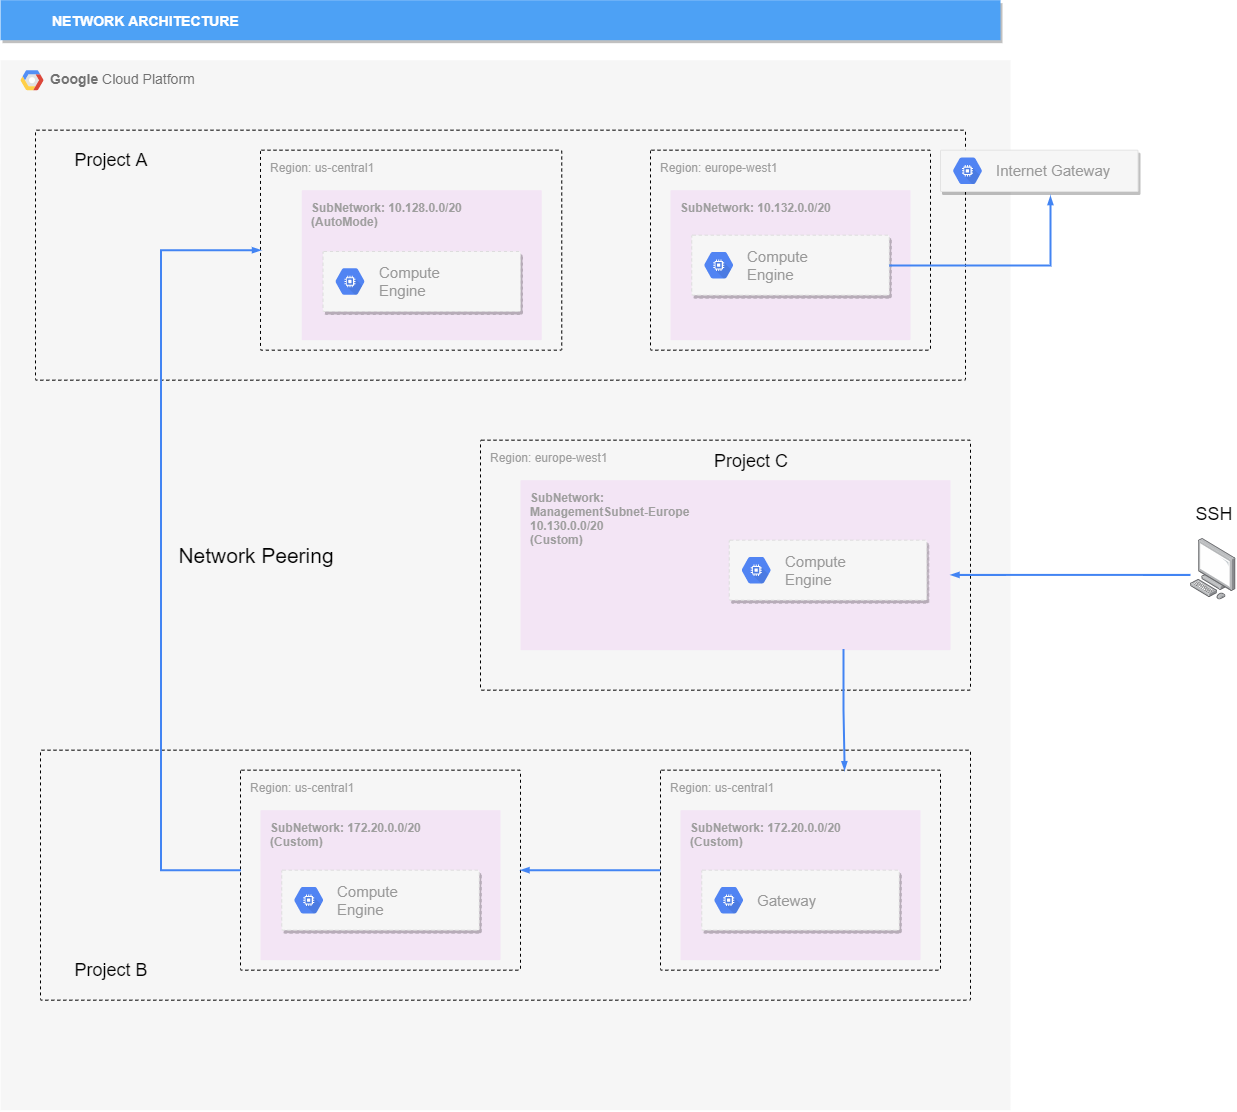

The diagram above was exported from draw.io. Its source (the exported page's mxGraphModel, read from the mxfile embedded in the PNG):
<mxGraphModel dx="1673" dy="946" grid="1" gridSize="10" guides="1" tooltips="1" connect="1" arrows="1" fold="1" page="1" pageScale="1" pageWidth="827" pageHeight="1169" math="0" shadow="0">
  <root>
    <mxCell id="0" />
    <mxCell id="1" parent="0" />
    <mxCell id="jkskihzITK0k3Et11Q66-1" value="NETWORK ARCHITECTURE" style="fillColor=#4DA1F5;strokeColor=none;shadow=1;gradientColor=none;fontSize=14;align=left;spacingLeft=50;fontColor=#ffffff;fontStyle=1" vertex="1" parent="1">
      <mxGeometry x="310" y="28.67" width="1000" height="40" as="geometry" />
    </mxCell>
    <mxCell id="jkskihzITK0k3Et11Q66-23" value="&lt;b&gt;Google &lt;/b&gt;Cloud Platform" style="fillColor=#F6F6F6;strokeColor=none;shadow=0;gradientColor=none;fontSize=14;align=left;spacing=10;fontColor=#717171;9E9E9E;verticalAlign=top;spacingTop=-4;fontStyle=0;spacingLeft=40;html=1;dashed=1;" vertex="1" parent="1">
      <mxGeometry x="310" y="88.67" width="1010" height="1050" as="geometry" />
    </mxCell>
    <mxCell id="jkskihzITK0k3Et11Q66-24" value="" style="shape=mxgraph.gcp2.google_cloud_platform;fillColor=#F6F6F6;strokeColor=none;shadow=0;gradientColor=none;" vertex="1" parent="jkskihzITK0k3Et11Q66-23">
      <mxGeometry width="23" height="20" relative="1" as="geometry">
        <mxPoint x="20" y="10" as="offset" />
      </mxGeometry>
    </mxCell>
    <mxCell id="jkskihzITK0k3Et11Q66-25" value="" style="points=[[0,0,0],[0.25,0,0],[0.5,0,0],[0.75,0,0],[1,0,0],[1,0.25,0],[1,0.5,0],[1,0.75,0],[1,1,0],[0.75,1,0],[0.5,1,0],[0.25,1,0],[0,1,0],[0,0.75,0],[0,0.5,0],[0,0.25,0]];rounded=1;absoluteArcSize=1;arcSize=2;html=1;strokeColor=#000000;gradientColor=none;shadow=0;dashed=1;fontSize=12;fontColor=#9E9E9E;align=left;verticalAlign=top;spacing=10;spacingTop=-4;fillColor=#F6F6F6;" vertex="1" parent="jkskihzITK0k3Et11Q66-23">
      <mxGeometry x="40" y="690" width="930" height="250" as="geometry" />
    </mxCell>
    <mxCell id="jkskihzITK0k3Et11Q66-26" value="Region: europe-west1&lt;br&gt;" style="points=[[0,0,0],[0.25,0,0],[0.5,0,0],[0.75,0,0],[1,0,0],[1,0.25,0],[1,0.5,0],[1,0.75,0],[1,1,0],[0.75,1,0],[0.5,1,0],[0.25,1,0],[0,1,0],[0,0.75,0],[0,0.5,0],[0,0.25,0]];rounded=1;absoluteArcSize=1;arcSize=2;html=1;strokeColor=#000000;gradientColor=none;shadow=0;dashed=1;fontSize=12;fontColor=#9E9E9E;align=left;verticalAlign=top;spacing=10;spacingTop=-4;fillColor=#F6F6F6;" vertex="1" parent="jkskihzITK0k3Et11Q66-23">
      <mxGeometry x="480" y="380" width="490" height="250" as="geometry" />
    </mxCell>
    <mxCell id="jkskihzITK0k3Et11Q66-32" value="" style="points=[[0,0,0],[0.25,0,0],[0.5,0,0],[0.75,0,0],[1,0,0],[1,0.25,0],[1,0.5,0],[1,0.75,0],[1,1,0],[0.75,1,0],[0.5,1,0],[0.25,1,0],[0,1,0],[0,0.75,0],[0,0.5,0],[0,0.25,0]];rounded=1;absoluteArcSize=1;arcSize=2;html=1;strokeColor=#000000;gradientColor=none;shadow=0;dashed=1;fontSize=12;fontColor=#9E9E9E;align=left;verticalAlign=top;spacing=10;spacingTop=-4;fillColor=#F6F6F6;" vertex="1" parent="jkskihzITK0k3Et11Q66-23">
      <mxGeometry x="35" y="70" width="930" height="250" as="geometry" />
    </mxCell>
    <mxCell id="jkskihzITK0k3Et11Q66-35" value="Region: us-central1" style="points=[[0,0,0],[0.25,0,0],[0.5,0,0],[0.75,0,0],[1,0,0],[1,0.25,0],[1,0.5,0],[1,0.75,0],[1,1,0],[0.75,1,0],[0.5,1,0],[0.25,1,0],[0,1,0],[0,0.75,0],[0,0.5,0],[0,0.25,0]];rounded=1;absoluteArcSize=1;arcSize=2;html=1;strokeColor=#000000;gradientColor=none;shadow=0;dashed=1;fontSize=12;fontColor=#9E9E9E;align=left;verticalAlign=top;spacing=10;spacingTop=-4;fillColor=#F6F6F6;" vertex="1" parent="jkskihzITK0k3Et11Q66-23">
      <mxGeometry x="660" y="710" width="280" height="200" as="geometry" />
    </mxCell>
    <mxCell id="jkskihzITK0k3Et11Q66-36" value="&lt;b&gt;SubNetwork: 172.20.0.0/20&lt;br&gt;(Custom)&lt;/b&gt;" style="points=[[0,0,0],[0.25,0,0],[0.5,0,0],[0.75,0,0],[1,0,0],[1,0.25,0],[1,0.5,0],[1,0.75,0],[1,1,0],[0.75,1,0],[0.5,1,0],[0.25,1,0],[0,1,0],[0,0.75,0],[0,0.5,0],[0,0.25,0]];rounded=1;absoluteArcSize=1;arcSize=2;html=1;strokeColor=none;gradientColor=none;shadow=0;dashed=0;fontSize=12;fontColor=#9E9E9E;align=left;verticalAlign=top;spacing=10;spacingTop=-4;fillColor=#F3E5F5;" vertex="1" parent="jkskihzITK0k3Et11Q66-23">
      <mxGeometry x="680" y="750" width="240" height="150" as="geometry" />
    </mxCell>
    <mxCell id="jkskihzITK0k3Et11Q66-47" value="Region: europe-west1" style="points=[[0,0,0],[0.25,0,0],[0.5,0,0],[0.75,0,0],[1,0,0],[1,0.25,0],[1,0.5,0],[1,0.75,0],[1,1,0],[0.75,1,0],[0.5,1,0],[0.25,1,0],[0,1,0],[0,0.75,0],[0,0.5,0],[0,0.25,0]];rounded=1;absoluteArcSize=1;arcSize=2;html=1;strokeColor=#000000;gradientColor=none;shadow=0;dashed=1;fontSize=12;fontColor=#9E9E9E;align=left;verticalAlign=top;spacing=10;spacingTop=-4;fillColor=#F6F6F6;" vertex="1" parent="jkskihzITK0k3Et11Q66-23">
      <mxGeometry x="650" y="90" width="280" height="200" as="geometry" />
    </mxCell>
    <mxCell id="jkskihzITK0k3Et11Q66-48" value="&lt;b&gt;SubNetwork: 10.132.0.0/20&lt;/b&gt;" style="points=[[0,0,0],[0.25,0,0],[0.5,0,0],[0.75,0,0],[1,0,0],[1,0.25,0],[1,0.5,0],[1,0.75,0],[1,1,0],[0.75,1,0],[0.5,1,0],[0.25,1,0],[0,1,0],[0,0.75,0],[0,0.5,0],[0,0.25,0]];rounded=1;absoluteArcSize=1;arcSize=2;html=1;strokeColor=none;gradientColor=none;shadow=0;dashed=0;fontSize=12;fontColor=#9E9E9E;align=left;verticalAlign=top;spacing=10;spacingTop=-4;fillColor=#F3E5F5;" vertex="1" parent="jkskihzITK0k3Et11Q66-23">
      <mxGeometry x="670" y="130" width="240" height="150" as="geometry" />
    </mxCell>
    <mxCell id="jkskihzITK0k3Et11Q66-85" value="&lt;b&gt;SubNetwork: &lt;br&gt;ManagementSubnet-Europe&lt;br&gt;10.130.0.0/20&lt;br&gt;(Custom)&lt;/b&gt;" style="points=[[0,0,0],[0.25,0,0],[0.5,0,0],[0.75,0,0],[1,0,0],[1,0.25,0],[1,0.5,0],[1,0.75,0],[1,1,0],[0.75,1,0],[0.5,1,0],[0.25,1,0],[0,1,0],[0,0.75,0],[0,0.5,0],[0,0.25,0]];rounded=1;absoluteArcSize=1;arcSize=2;html=1;strokeColor=none;gradientColor=none;shadow=0;dashed=0;fontSize=12;fontColor=#9E9E9E;align=left;verticalAlign=top;spacing=10;spacingTop=-4;fillColor=#F3E5F5;" vertex="1" parent="jkskihzITK0k3Et11Q66-23">
      <mxGeometry x="520" y="420" width="430" height="170" as="geometry" />
    </mxCell>
    <mxCell id="jkskihzITK0k3Et11Q66-114" value="" style="edgeStyle=orthogonalEdgeStyle;fontSize=12;html=1;endArrow=blockThin;endFill=1;rounded=0;strokeWidth=2;endSize=4;startSize=4;dashed=0;strokeColor=#4284F3;entryX=0.657;entryY=0;entryDx=0;entryDy=0;entryPerimeter=0;exitX=0.752;exitY=0.992;exitDx=0;exitDy=0;exitPerimeter=0;" edge="1" parent="jkskihzITK0k3Et11Q66-23" source="jkskihzITK0k3Et11Q66-85" target="jkskihzITK0k3Et11Q66-35">
      <mxGeometry width="100" relative="1" as="geometry">
        <mxPoint x="610" y="514.5" as="sourcePoint" />
        <mxPoint x="370" y="514.5" as="targetPoint" />
        <Array as="points">
          <mxPoint x="844" y="650" />
        </Array>
      </mxGeometry>
    </mxCell>
    <mxCell id="jkskihzITK0k3Et11Q66-146" value="Network Peering" style="text;html=1;strokeColor=none;fillColor=none;align=center;verticalAlign=middle;whiteSpace=wrap;rounded=0;dashed=1;strokeWidth=1;fontSize=21;" vertex="1" parent="jkskihzITK0k3Et11Q66-23">
      <mxGeometry x="170" y="460.62" width="170" height="68.67" as="geometry" />
    </mxCell>
    <mxCell id="jkskihzITK0k3Et11Q66-167" value="Region: us-central1" style="points=[[0,0,0],[0.25,0,0],[0.5,0,0],[0.75,0,0],[1,0,0],[1,0.25,0],[1,0.5,0],[1,0.75,0],[1,1,0],[0.75,1,0],[0.5,1,0],[0.25,1,0],[0,1,0],[0,0.75,0],[0,0.5,0],[0,0.25,0]];rounded=1;absoluteArcSize=1;arcSize=2;html=1;strokeColor=#000000;gradientColor=none;shadow=0;dashed=1;fontSize=12;fontColor=#9E9E9E;align=left;verticalAlign=top;spacing=10;spacingTop=-4;fillColor=#F6F6F6;" vertex="1" parent="jkskihzITK0k3Et11Q66-23">
      <mxGeometry x="240" y="710" width="280" height="200" as="geometry" />
    </mxCell>
    <mxCell id="jkskihzITK0k3Et11Q66-168" value="&lt;b&gt;SubNetwork: 172.20.0.0/20&lt;br&gt;(Custom)&lt;/b&gt;" style="points=[[0,0,0],[0.25,0,0],[0.5,0,0],[0.75,0,0],[1,0,0],[1,0.25,0],[1,0.5,0],[1,0.75,0],[1,1,0],[0.75,1,0],[0.5,1,0],[0.25,1,0],[0,1,0],[0,0.75,0],[0,0.5,0],[0,0.25,0]];rounded=1;absoluteArcSize=1;arcSize=2;html=1;strokeColor=none;gradientColor=none;shadow=0;dashed=0;fontSize=12;fontColor=#9E9E9E;align=left;verticalAlign=top;spacing=10;spacingTop=-4;fillColor=#F3E5F5;" vertex="1" parent="jkskihzITK0k3Et11Q66-23">
      <mxGeometry x="260" y="750" width="240" height="150" as="geometry" />
    </mxCell>
    <mxCell id="jkskihzITK0k3Et11Q66-169" value=" " style="strokeColor=#dddddd;shadow=1;strokeWidth=1;rounded=1;absoluteArcSize=1;arcSize=2;dashed=1;fillColor=#F6F6F6;" vertex="1" parent="jkskihzITK0k3Et11Q66-23">
      <mxGeometry x="281.25" y="810" width="197.5" height="60" as="geometry" />
    </mxCell>
    <mxCell id="jkskihzITK0k3Et11Q66-170" value="&lt;span style=&quot;font-size: 15px&quot;&gt;Compute&amp;nbsp;&lt;br&gt;Engine&lt;br&gt;&lt;/span&gt;" style="dashed=0;connectable=0;html=1;fillColor=#5184F3;strokeColor=none;shape=mxgraph.gcp2.hexIcon;prIcon=compute_engine;part=1;labelPosition=right;verticalLabelPosition=middle;align=left;verticalAlign=middle;spacingLeft=5;fontColor=#999999;fontSize=12;" vertex="1" parent="jkskihzITK0k3Et11Q66-169">
      <mxGeometry y="0.5" width="44" height="39" relative="1" as="geometry">
        <mxPoint x="5" y="-19.5" as="offset" />
      </mxGeometry>
    </mxCell>
    <mxCell id="jkskihzITK0k3Et11Q66-175" value="Region: us-central1" style="points=[[0,0,0],[0.25,0,0],[0.5,0,0],[0.75,0,0],[1,0,0],[1,0.25,0],[1,0.5,0],[1,0.75,0],[1,1,0],[0.75,1,0],[0.5,1,0],[0.25,1,0],[0,1,0],[0,0.75,0],[0,0.5,0],[0,0.25,0]];rounded=1;absoluteArcSize=1;arcSize=2;html=1;strokeColor=#000000;gradientColor=none;shadow=0;dashed=1;fontSize=12;fontColor=#9E9E9E;align=left;verticalAlign=top;spacing=10;spacingTop=-4;fillColor=#F6F6F6;" vertex="1" parent="jkskihzITK0k3Et11Q66-23">
      <mxGeometry x="260" y="90" width="301.25" height="200" as="geometry" />
    </mxCell>
    <mxCell id="jkskihzITK0k3Et11Q66-176" value="&lt;b&gt;SubNetwork: 10.128.0.0/20&lt;br&gt;(AutoMode)&lt;br&gt;&lt;/b&gt;" style="points=[[0,0,0],[0.25,0,0],[0.5,0,0],[0.75,0,0],[1,0,0],[1,0.25,0],[1,0.5,0],[1,0.75,0],[1,1,0],[0.75,1,0],[0.5,1,0],[0.25,1,0],[0,1,0],[0,0.75,0],[0,0.5,0],[0,0.25,0]];rounded=1;absoluteArcSize=1;arcSize=2;html=1;strokeColor=none;gradientColor=none;shadow=0;dashed=0;fontSize=12;fontColor=#9E9E9E;align=left;verticalAlign=top;spacing=10;spacingTop=-4;fillColor=#F3E5F5;" vertex="1" parent="jkskihzITK0k3Et11Q66-23">
      <mxGeometry x="301.25" y="130" width="240" height="150" as="geometry" />
    </mxCell>
    <mxCell id="jkskihzITK0k3Et11Q66-180" value="" style="edgeStyle=orthogonalEdgeStyle;fontSize=12;html=1;endArrow=blockThin;endFill=1;rounded=0;strokeWidth=2;endSize=4;startSize=4;dashed=0;strokeColor=#4284F3;entryX=0;entryY=0.5;entryDx=0;entryDy=0;entryPerimeter=0;exitX=0;exitY=0.5;exitDx=0;exitDy=0;exitPerimeter=0;" edge="1" parent="jkskihzITK0k3Et11Q66-23" source="jkskihzITK0k3Et11Q66-167" target="jkskihzITK0k3Et11Q66-175">
      <mxGeometry width="100" relative="1" as="geometry">
        <mxPoint x="140" y="194.41000000000003" as="sourcePoint" />
        <mxPoint x="240" y="194.41000000000003" as="targetPoint" />
        <Array as="points">
          <mxPoint x="161" y="810" />
          <mxPoint x="161" y="190" />
        </Array>
      </mxGeometry>
    </mxCell>
    <mxCell id="jkskihzITK0k3Et11Q66-181" value="Project A" style="text;html=1;strokeColor=none;fillColor=none;align=center;verticalAlign=middle;whiteSpace=wrap;rounded=0;dashed=1;strokeWidth=1;fontSize=18;" vertex="1" parent="jkskihzITK0k3Et11Q66-23">
      <mxGeometry x="50" y="90" width="120" height="20" as="geometry" />
    </mxCell>
    <mxCell id="jkskihzITK0k3Et11Q66-202" value="Project B" style="text;html=1;strokeColor=none;fillColor=none;align=center;verticalAlign=middle;whiteSpace=wrap;rounded=0;dashed=1;strokeWidth=1;fontSize=18;" vertex="1" parent="jkskihzITK0k3Et11Q66-23">
      <mxGeometry x="50" y="900.0000000000001" width="120" height="20" as="geometry" />
    </mxCell>
    <mxCell id="jkskihzITK0k3Et11Q66-225" value="Project C" style="text;html=1;strokeColor=none;fillColor=none;align=center;verticalAlign=middle;whiteSpace=wrap;rounded=0;dashed=1;strokeWidth=1;fontSize=18;" vertex="1" parent="jkskihzITK0k3Et11Q66-23">
      <mxGeometry x="690" y="391.33000000000004" width="120" height="20" as="geometry" />
    </mxCell>
    <mxCell id="jkskihzITK0k3Et11Q66-112" value="" style="points=[];aspect=fixed;html=1;align=center;shadow=0;dashed=0;image;image=img/lib/allied_telesis/computer_and_terminals/Personal_Computer.svg;strokeColor=#000000;fillColor=#F6F6F6;" vertex="1" parent="1">
      <mxGeometry x="1500" y="566.87" width="45.6" height="61.800000000000004" as="geometry" />
    </mxCell>
    <mxCell id="jkskihzITK0k3Et11Q66-113" value="" style="edgeStyle=orthogonalEdgeStyle;fontSize=12;html=1;endArrow=blockThin;endFill=1;rounded=0;strokeWidth=2;endSize=4;startSize=4;dashed=0;strokeColor=#4284F3;" edge="1" parent="1" source="jkskihzITK0k3Et11Q66-112" target="jkskihzITK0k3Et11Q66-85">
      <mxGeometry width="100" relative="1" as="geometry">
        <mxPoint x="1490" y="588.67" as="sourcePoint" />
        <mxPoint x="1522" y="857.87" as="targetPoint" />
        <Array as="points">
          <mxPoint x="1450" y="603.67" />
          <mxPoint x="1450" y="603.67" />
        </Array>
      </mxGeometry>
    </mxCell>
    <mxCell id="jkskihzITK0k3Et11Q66-115" value="SSH" style="text;html=1;strokeColor=none;fillColor=none;align=center;verticalAlign=middle;whiteSpace=wrap;rounded=0;dashed=1;strokeWidth=1;fontSize=18;" vertex="1" parent="1">
      <mxGeometry x="1502.8" y="532.67" width="40" height="20" as="geometry" />
    </mxCell>
    <mxCell id="jkskihzITK0k3Et11Q66-118" value="" style="edgeStyle=orthogonalEdgeStyle;fontSize=12;html=1;endArrow=blockThin;endFill=1;rounded=0;strokeWidth=2;endSize=4;startSize=4;dashed=0;strokeColor=#4284F3;exitX=0.75;exitY=1;exitDx=0;exitDy=0;exitPerimeter=0;entryX=1;entryY=0.5;entryDx=0;entryDy=0;entryPerimeter=0;" edge="1" parent="1" target="jkskihzITK0k3Et11Q66-167">
      <mxGeometry width="100" relative="1" as="geometry">
        <mxPoint x="970" y="898.67" as="sourcePoint" />
        <mxPoint x="850.0000000000005" y="898.6700000000001" as="targetPoint" />
        <Array as="points" />
      </mxGeometry>
    </mxCell>
    <mxCell id="jkskihzITK0k3Et11Q66-127" value=" " style="strokeColor=#dddddd;shadow=1;strokeWidth=1;rounded=1;absoluteArcSize=1;arcSize=2;dashed=1;fillColor=#F6F6F6;" vertex="1" parent="1">
      <mxGeometry x="1038.75" y="568.67" width="197.5" height="60" as="geometry" />
    </mxCell>
    <mxCell id="jkskihzITK0k3Et11Q66-128" value="&lt;font style=&quot;font-size: 15px&quot;&gt;Compute&lt;br&gt;Engine&lt;/font&gt;" style="dashed=0;connectable=0;html=1;fillColor=#5184F3;strokeColor=none;shape=mxgraph.gcp2.hexIcon;prIcon=compute_engine;part=1;labelPosition=right;verticalLabelPosition=middle;align=left;verticalAlign=middle;spacingLeft=5;fontColor=#999999;fontSize=12;" vertex="1" parent="jkskihzITK0k3Et11Q66-127">
      <mxGeometry y="0.5" width="44" height="39" relative="1" as="geometry">
        <mxPoint x="5" y="-19.5" as="offset" />
      </mxGeometry>
    </mxCell>
    <mxCell id="jkskihzITK0k3Et11Q66-133" value=" " style="strokeColor=#E3E3E3;shadow=1;strokeWidth=1;rounded=1;absoluteArcSize=1;arcSize=2;fillColor=#F6F6F6;" vertex="1" parent="1">
      <mxGeometry x="1250" y="178.67000000000002" width="197.5" height="41.33" as="geometry" />
    </mxCell>
    <mxCell id="jkskihzITK0k3Et11Q66-134" value="&lt;span style=&quot;font-size: 15px&quot;&gt;Internet Gateway&lt;/span&gt;" style="dashed=0;connectable=0;html=1;fillColor=#5184F3;strokeColor=none;shape=mxgraph.gcp2.hexIcon;prIcon=compute_engine;part=1;labelPosition=right;verticalLabelPosition=middle;align=left;verticalAlign=middle;spacingLeft=5;fontColor=#999999;fontSize=12;" vertex="1" parent="jkskihzITK0k3Et11Q66-133">
      <mxGeometry y="0.5" width="44" height="39" relative="1" as="geometry">
        <mxPoint x="5" y="-19.5" as="offset" />
      </mxGeometry>
    </mxCell>
    <mxCell id="jkskihzITK0k3Et11Q66-135" value=" " style="strokeColor=#dddddd;shadow=1;strokeWidth=1;rounded=1;absoluteArcSize=1;arcSize=2;dashed=1;fillColor=#F6F6F6;" vertex="1" parent="1">
      <mxGeometry x="1001.25" y="263.67" width="197.5" height="60" as="geometry" />
    </mxCell>
    <mxCell id="jkskihzITK0k3Et11Q66-136" value="&lt;font style=&quot;font-size: 15px&quot;&gt;Compute&lt;br&gt;Engine&lt;/font&gt;" style="dashed=0;connectable=0;html=1;fillColor=#5184F3;strokeColor=none;shape=mxgraph.gcp2.hexIcon;prIcon=compute_engine;part=1;labelPosition=right;verticalLabelPosition=middle;align=left;verticalAlign=middle;spacingLeft=5;fontColor=#999999;fontSize=12;" vertex="1" parent="jkskihzITK0k3Et11Q66-135">
      <mxGeometry y="0.5" width="44" height="39" relative="1" as="geometry">
        <mxPoint x="5" y="-19.5" as="offset" />
      </mxGeometry>
    </mxCell>
    <mxCell id="jkskihzITK0k3Et11Q66-137" value="" style="edgeStyle=orthogonalEdgeStyle;fontSize=12;html=1;endArrow=blockThin;endFill=1;rounded=0;strokeWidth=2;endSize=4;startSize=4;dashed=0;strokeColor=#4284F3;entryX=0.557;entryY=1.105;entryDx=0;entryDy=0;entryPerimeter=0;exitX=1;exitY=0.5;exitDx=0;exitDy=0;" edge="1" parent="1" source="jkskihzITK0k3Et11Q66-135" target="jkskihzITK0k3Et11Q66-133">
      <mxGeometry width="100" relative="1" as="geometry">
        <mxPoint x="468" y="562.67" as="sourcePoint" />
        <mxPoint x="550" y="288.67" as="targetPoint" />
        <Array as="points">
          <mxPoint x="1360" y="294" />
        </Array>
      </mxGeometry>
    </mxCell>
    <mxCell id="jkskihzITK0k3Et11Q66-139" value=" " style="strokeColor=#dddddd;shadow=1;strokeWidth=1;rounded=1;absoluteArcSize=1;arcSize=2;dashed=1;fillColor=#F6F6F6;" vertex="1" parent="1">
      <mxGeometry x="1011.25" y="898.67" width="197.5" height="60" as="geometry" />
    </mxCell>
    <mxCell id="jkskihzITK0k3Et11Q66-140" value="&lt;span style=&quot;font-size: 15px&quot;&gt;Gateway&lt;/span&gt;" style="dashed=0;connectable=0;html=1;fillColor=#5184F3;strokeColor=none;shape=mxgraph.gcp2.hexIcon;prIcon=compute_engine;part=1;labelPosition=right;verticalLabelPosition=middle;align=left;verticalAlign=middle;spacingLeft=5;fontColor=#999999;fontSize=12;" vertex="1" parent="jkskihzITK0k3Et11Q66-139">
      <mxGeometry y="0.5" width="44" height="39" relative="1" as="geometry">
        <mxPoint x="5" y="-19.5" as="offset" />
      </mxGeometry>
    </mxCell>
    <mxCell id="jkskihzITK0k3Et11Q66-177" value=" " style="strokeColor=#dddddd;shadow=1;strokeWidth=1;rounded=1;absoluteArcSize=1;arcSize=2;dashed=1;fillColor=#F6F6F6;" vertex="1" parent="1">
      <mxGeometry x="632.5" y="280" width="197.5" height="60" as="geometry" />
    </mxCell>
    <mxCell id="jkskihzITK0k3Et11Q66-178" value="&lt;font style=&quot;font-size: 15px&quot;&gt;Compute&lt;br&gt;Engine&lt;/font&gt;" style="dashed=0;connectable=0;html=1;fillColor=#5184F3;strokeColor=none;shape=mxgraph.gcp2.hexIcon;prIcon=compute_engine;part=1;labelPosition=right;verticalLabelPosition=middle;align=left;verticalAlign=middle;spacingLeft=5;fontColor=#999999;fontSize=12;" vertex="1" parent="jkskihzITK0k3Et11Q66-177">
      <mxGeometry y="0.5" width="44" height="39" relative="1" as="geometry">
        <mxPoint x="5" y="-19.5" as="offset" />
      </mxGeometry>
    </mxCell>
  </root>
</mxGraphModel>